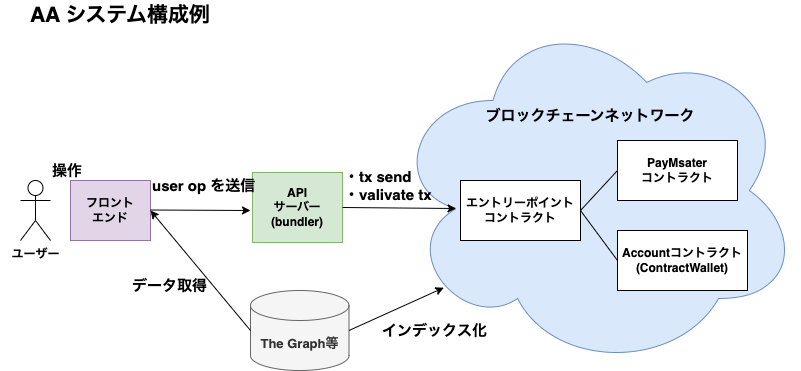

The diagram above was exported from draw.io. Its source (the exported page's mxGraphModel, read from the mxfile embedded in the PNG):
<mxGraphModel dx="1927" dy="1005" grid="1" gridSize="10" guides="1" tooltips="1" connect="1" arrows="1" fold="1" page="1" pageScale="1" pageWidth="827" pageHeight="1169" math="0" shadow="0">
  <root>
    <mxCell id="0" />
    <mxCell id="1" parent="0" />
    <mxCell id="91-crwCGvRFBWFTtSziR-1" value="&lt;b&gt;ユーザー&lt;/b&gt;" style="shape=umlActor;verticalLabelPosition=bottom;verticalAlign=top;html=1;outlineConnect=0;" parent="1" vertex="1">
      <mxGeometry x="40" y="230" width="30" height="60" as="geometry" />
    </mxCell>
    <mxCell id="91-crwCGvRFBWFTtSziR-2" value="" style="ellipse;shape=cloud;whiteSpace=wrap;html=1;fillColor=#dae8fc;strokeColor=#6c8ebf;" parent="1" vertex="1">
      <mxGeometry x="410" y="60" width="410" height="360" as="geometry" />
    </mxCell>
    <mxCell id="91-crwCGvRFBWFTtSziR-3" value="ブロックチェーンネットワーク" style="text;html=1;strokeColor=none;fillColor=none;align=center;verticalAlign=middle;whiteSpace=wrap;rounded=0;fontStyle=1;fontSize=15;" parent="1" vertex="1">
      <mxGeometry x="490" y="150" width="240" height="30" as="geometry" />
    </mxCell>
    <mxCell id="91-crwCGvRFBWFTtSziR-5" value="エントリーポイント&lt;br&gt;コントラクト" style="rounded=0;whiteSpace=wrap;html=1;fontStyle=1" parent="1" vertex="1">
      <mxGeometry x="480" y="230" width="120" height="60" as="geometry" />
    </mxCell>
    <mxCell id="91-crwCGvRFBWFTtSziR-6" value="Accountコントラクト&lt;br&gt;(ContractWallet)" style="rounded=0;whiteSpace=wrap;html=1;fontStyle=1" parent="1" vertex="1">
      <mxGeometry x="637" y="280" width="130" height="60" as="geometry" />
    </mxCell>
    <mxCell id="91-crwCGvRFBWFTtSziR-7" value="PayMsater&lt;br&gt;コントラクト" style="rounded=0;whiteSpace=wrap;html=1;fontStyle=1" parent="1" vertex="1">
      <mxGeometry x="637" y="190" width="120" height="60" as="geometry" />
    </mxCell>
    <mxCell id="91-crwCGvRFBWFTtSziR-8" value="" style="endArrow=none;html=1;rounded=0;entryX=0;entryY=0.5;entryDx=0;entryDy=0;exitX=1;exitY=0.5;exitDx=0;exitDy=0;" parent="1" source="91-crwCGvRFBWFTtSziR-5" target="91-crwCGvRFBWFTtSziR-7" edge="1">
      <mxGeometry width="50" height="50" relative="1" as="geometry">
        <mxPoint x="370" y="230" as="sourcePoint" />
        <mxPoint x="420" y="180" as="targetPoint" />
      </mxGeometry>
    </mxCell>
    <mxCell id="91-crwCGvRFBWFTtSziR-9" value="" style="endArrow=none;html=1;rounded=0;entryX=0;entryY=0.5;entryDx=0;entryDy=0;exitX=1;exitY=0.5;exitDx=0;exitDy=0;" parent="1" source="91-crwCGvRFBWFTtSziR-5" target="91-crwCGvRFBWFTtSziR-6" edge="1">
      <mxGeometry width="50" height="50" relative="1" as="geometry">
        <mxPoint x="610" y="270" as="sourcePoint" />
        <mxPoint x="647" y="230" as="targetPoint" />
      </mxGeometry>
    </mxCell>
    <mxCell id="91-crwCGvRFBWFTtSziR-10" value="フロント&lt;br&gt;エンド" style="rounded=0;whiteSpace=wrap;html=1;fontStyle=1;fillColor=#e1d5e7;strokeColor=#9673a6;" parent="1" vertex="1">
      <mxGeometry x="90" y="230" width="80" height="60" as="geometry" />
    </mxCell>
    <mxCell id="91-crwCGvRFBWFTtSziR-11" value="API&lt;br&gt;サーバー&lt;br&gt;(bundler)" style="rounded=0;whiteSpace=wrap;html=1;fontStyle=1;fillColor=#d5e8d4;strokeColor=#82b366;" parent="1" vertex="1">
      <mxGeometry x="272" y="222" width="90" height="70" as="geometry" />
    </mxCell>
    <mxCell id="91-crwCGvRFBWFTtSziR-12" value="" style="endArrow=classic;html=1;rounded=0;exitX=1;exitY=0.5;exitDx=0;exitDy=0;entryX=0.16;entryY=0.55;entryDx=0;entryDy=0;entryPerimeter=0;" parent="1" source="91-crwCGvRFBWFTtSziR-11" target="91-crwCGvRFBWFTtSziR-2" edge="1">
      <mxGeometry width="50" height="50" relative="1" as="geometry">
        <mxPoint x="370" y="230" as="sourcePoint" />
        <mxPoint x="420" y="180" as="targetPoint" />
      </mxGeometry>
    </mxCell>
    <mxCell id="91-crwCGvRFBWFTtSziR-13" value="AA システム構成例" style="text;html=1;strokeColor=none;fillColor=none;align=center;verticalAlign=middle;whiteSpace=wrap;rounded=0;fontStyle=1;fontSize=21;" parent="1" vertex="1">
      <mxGeometry x="20" y="50" width="240" height="30" as="geometry" />
    </mxCell>
    <mxCell id="91-crwCGvRFBWFTtSziR-15" value="" style="endArrow=classic;html=1;rounded=0;exitX=1;exitY=0.5;exitDx=0;exitDy=0;" parent="1" edge="1">
      <mxGeometry width="50" height="50" relative="1" as="geometry">
        <mxPoint x="170" y="259.5" as="sourcePoint" />
        <mxPoint x="270" y="260" as="targetPoint" />
      </mxGeometry>
    </mxCell>
    <mxCell id="91-crwCGvRFBWFTtSziR-16" value="・tx send&lt;br&gt;・valivate tx" style="text;html=1;strokeColor=none;fillColor=none;align=left;verticalAlign=middle;whiteSpace=wrap;rounded=0;fontStyle=1;fontSize=15;" parent="1" vertex="1">
      <mxGeometry x="362" y="220" width="110" height="30" as="geometry" />
    </mxCell>
    <mxCell id="91-crwCGvRFBWFTtSziR-17" value="user op を送信" style="text;html=1;strokeColor=none;fillColor=none;align=left;verticalAlign=middle;whiteSpace=wrap;rounded=0;fontStyle=1;fontSize=15;" parent="1" vertex="1">
      <mxGeometry x="170" y="220" width="110" height="30" as="geometry" />
    </mxCell>
    <mxCell id="91-crwCGvRFBWFTtSziR-18" value="操作" style="text;html=1;strokeColor=none;fillColor=none;align=left;verticalAlign=middle;whiteSpace=wrap;rounded=0;fontStyle=1;fontSize=15;" parent="1" vertex="1">
      <mxGeometry x="70" y="205" width="40" height="30" as="geometry" />
    </mxCell>
    <mxCell id="91-crwCGvRFBWFTtSziR-19" value="&lt;b&gt;&lt;font style=&quot;font-size: 13px;&quot;&gt;The Graph等&lt;/font&gt;&lt;/b&gt;" style="shape=cylinder3;whiteSpace=wrap;html=1;boundedLbl=1;backgroundOutline=1;size=15;fillColor=#f5f5f5;strokeColor=#666666;fontColor=#333333;" parent="1" vertex="1">
      <mxGeometry x="270" y="340" width="98.5" height="80" as="geometry" />
    </mxCell>
    <mxCell id="91-crwCGvRFBWFTtSziR-20" value="" style="endArrow=classic;html=1;rounded=0;exitX=0;exitY=0.5;exitDx=0;exitDy=0;entryX=1;entryY=0.5;entryDx=0;entryDy=0;exitPerimeter=0;" parent="1" source="91-crwCGvRFBWFTtSziR-19" target="91-crwCGvRFBWFTtSziR-10" edge="1">
      <mxGeometry width="50" height="50" relative="1" as="geometry">
        <mxPoint x="150" y="360" as="sourcePoint" />
        <mxPoint x="250" y="360.5" as="targetPoint" />
      </mxGeometry>
    </mxCell>
    <mxCell id="91-crwCGvRFBWFTtSziR-21" value="データ取得" style="text;html=1;strokeColor=none;fillColor=none;align=left;verticalAlign=middle;whiteSpace=wrap;rounded=0;fontStyle=1;fontSize=15;" parent="1" vertex="1">
      <mxGeometry x="150" y="320" width="90" height="30" as="geometry" />
    </mxCell>
    <mxCell id="91-crwCGvRFBWFTtSziR-22" value="" style="endArrow=classic;html=1;rounded=0;exitX=1;exitY=0.5;exitDx=0;exitDy=0;entryX=0.13;entryY=0.77;entryDx=0;entryDy=0;exitPerimeter=0;entryPerimeter=0;" parent="1" source="91-crwCGvRFBWFTtSziR-19" target="91-crwCGvRFBWFTtSziR-2" edge="1">
      <mxGeometry width="50" height="50" relative="1" as="geometry">
        <mxPoint x="490" y="480" as="sourcePoint" />
        <mxPoint x="390" y="360" as="targetPoint" />
      </mxGeometry>
    </mxCell>
    <mxCell id="91-crwCGvRFBWFTtSziR-23" value="インデックス化" style="text;html=1;strokeColor=none;fillColor=none;align=left;verticalAlign=middle;whiteSpace=wrap;rounded=0;fontStyle=1;fontSize=15;" parent="1" vertex="1">
      <mxGeometry x="400" y="365" width="110" height="30" as="geometry" />
    </mxCell>
  </root>
</mxGraphModel>